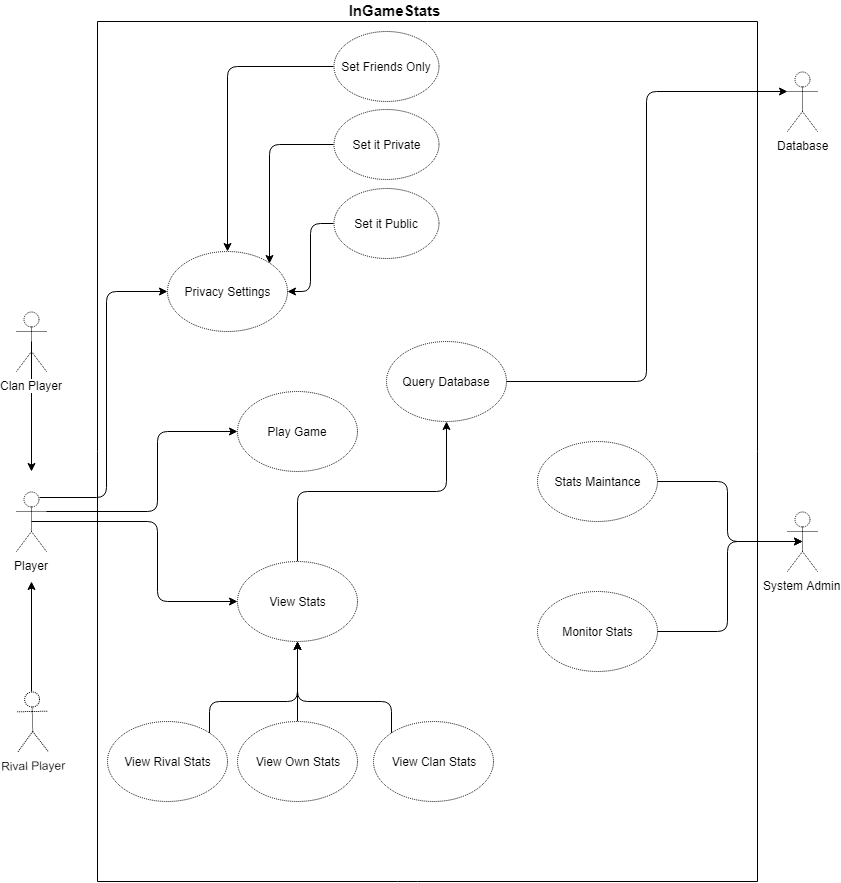

The diagram above was exported from draw.io. Its source (the exported page's mxGraphModel, read from the mxfile embedded in the PNG):
<mxGraphModel dx="1042" dy="554" grid="1" gridSize="10" guides="1" tooltips="1" connect="1" arrows="1" fold="1" page="1" pageScale="1" pageWidth="850" pageHeight="1100" background="#ffffff" math="0" shadow="0">
  <root>
    <mxCell id="0" />
    <mxCell id="1" parent="0" />
    <mxCell id="118" style="edgeStyle=orthogonalEdgeStyle;rounded=1;html=1;exitX=1;exitY=0.3333333333333333;exitPerimeter=0;entryX=0;entryY=0.5;jettySize=auto;orthogonalLoop=1;" parent="1" source="4" target="37" edge="1">
      <mxGeometry relative="1" as="geometry">
        <Array as="points">
          <mxPoint x="160" y="520" />
          <mxPoint x="160" y="440" />
        </Array>
      </mxGeometry>
    </mxCell>
    <mxCell id="127" style="edgeStyle=orthogonalEdgeStyle;html=1;exitX=0.75;exitY=0.1;exitPerimeter=0;entryX=0;entryY=0.5;jettySize=auto;orthogonalLoop=1;strokeColor=#000000;rounded=1;" parent="1" source="4" target="36" edge="1">
      <mxGeometry relative="1" as="geometry">
        <Array as="points">
          <mxPoint x="109" y="506" />
          <mxPoint x="109" y="300" />
        </Array>
      </mxGeometry>
    </mxCell>
    <mxCell id="134" style="edgeStyle=orthogonalEdgeStyle;rounded=1;html=1;exitX=0.5;exitY=0.5;exitPerimeter=0;entryX=0;entryY=0.5;jettySize=auto;orthogonalLoop=1;strokeWidth=1;" parent="1" source="4" target="133" edge="1">
      <mxGeometry relative="1" as="geometry">
        <Array as="points">
          <mxPoint x="160" y="530" />
          <mxPoint x="160" y="610" />
        </Array>
      </mxGeometry>
    </mxCell>
    <mxCell id="4" value="Player" style="shape=umlActor;verticalLabelPosition=bottom;labelBackgroundColor=#ffffff;verticalAlign=top;html=1;outlineConnect=0;dashed=1;dashPattern=1 1;gradientColor=none;" parent="1" vertex="1">
      <mxGeometry x="19" y="500" width="30" height="60" as="geometry" />
    </mxCell>
    <mxCell id="6" value="System Admin" style="shape=umlActor;verticalLabelPosition=bottom;labelBackgroundColor=#ffffff;verticalAlign=top;html=1;outlineConnect=0;dashed=1;dashPattern=1 1;gradientColor=none;" parent="1" vertex="1">
      <mxGeometry x="790" y="520" width="30" height="60" as="geometry" />
    </mxCell>
    <mxCell id="138" style="edgeStyle=orthogonalEdgeStyle;rounded=1;html=1;exitX=0;exitY=0;entryX=0.5;entryY=1;jettySize=auto;orthogonalLoop=1;strokeWidth=1;" parent="1" source="21" target="133" edge="1">
      <mxGeometry relative="1" as="geometry">
        <Array as="points">
          <mxPoint x="394" y="710" />
          <mxPoint x="300" y="710" />
        </Array>
      </mxGeometry>
    </mxCell>
    <mxCell id="21" value="View Clan Stats" style="ellipse;whiteSpace=wrap;html=1;dashed=1;dashPattern=1 1;gradientColor=none;" parent="1" vertex="1">
      <mxGeometry x="376" y="730" width="120" height="80" as="geometry" />
    </mxCell>
    <mxCell id="75" style="edgeStyle=orthogonalEdgeStyle;rounded=1;html=1;exitX=1;exitY=0.5;entryX=0.5;entryY=0.5;entryPerimeter=0;jettySize=auto;orthogonalLoop=1;strokeWidth=1;" parent="1" source="22" target="6" edge="1">
      <mxGeometry relative="1" as="geometry">
        <Array as="points">
          <mxPoint x="730" y="490" />
          <mxPoint x="730" y="550" />
        </Array>
      </mxGeometry>
    </mxCell>
    <mxCell id="22" value="Stats Maintance" style="ellipse;whiteSpace=wrap;html=1;dashed=1;dashPattern=1 1;gradientColor=none;" parent="1" vertex="1">
      <mxGeometry x="540" y="450" width="120" height="80" as="geometry" />
    </mxCell>
    <mxCell id="112" style="edgeStyle=orthogonalEdgeStyle;rounded=1;html=1;exitX=1;exitY=0.5;entryX=0.5;entryY=0.5;entryPerimeter=0;jettySize=auto;orthogonalLoop=1;strokeWidth=1;" parent="1" source="24" target="6" edge="1">
      <mxGeometry relative="1" as="geometry">
        <Array as="points">
          <mxPoint x="730" y="640" />
          <mxPoint x="730" y="550" />
        </Array>
      </mxGeometry>
    </mxCell>
    <mxCell id="24" value="Monitor Stats" style="ellipse;whiteSpace=wrap;html=1;dashed=1;dashPattern=1 1;gradientColor=none;" parent="1" vertex="1">
      <mxGeometry x="540" y="600" width="120" height="80" as="geometry" />
    </mxCell>
    <mxCell id="142" style="edgeStyle=orthogonalEdgeStyle;rounded=1;html=1;exitX=0;exitY=0.5;entryX=1;entryY=0;jettySize=auto;orthogonalLoop=1;strokeWidth=1;" parent="1" source="35" target="36" edge="1">
      <mxGeometry relative="1" as="geometry" />
    </mxCell>
    <mxCell id="35" value="Set it Private" style="ellipse;whiteSpace=wrap;html=1;dashed=1;dashPattern=1 1;gradientColor=none;" parent="1" vertex="1">
      <mxGeometry x="336" y="118" width="105" height="70" as="geometry" />
    </mxCell>
    <mxCell id="36" value="Privacy Settings" style="ellipse;whiteSpace=wrap;html=1;dashed=1;dashPattern=1 1;gradientColor=none;" parent="1" vertex="1">
      <mxGeometry x="170" y="260" width="120" height="80" as="geometry" />
    </mxCell>
    <mxCell id="37" value="Play Game" style="ellipse;whiteSpace=wrap;html=1;dashed=1;dashPattern=1 1;gradientColor=none;" parent="1" vertex="1">
      <mxGeometry x="240" y="400" width="120" height="80" as="geometry" />
    </mxCell>
    <mxCell id="143" style="edgeStyle=orthogonalEdgeStyle;rounded=1;html=1;exitX=0;exitY=0.5;jettySize=auto;orthogonalLoop=1;strokeWidth=1;" parent="1" source="38" target="36" edge="1">
      <mxGeometry relative="1" as="geometry" />
    </mxCell>
    <mxCell id="38" value="Set Friends Only" style="ellipse;whiteSpace=wrap;html=1;dashed=1;dashPattern=1 1;gradientColor=none;" parent="1" vertex="1">
      <mxGeometry x="336" y="40" width="105" height="70" as="geometry" />
    </mxCell>
    <mxCell id="137" style="edgeStyle=orthogonalEdgeStyle;rounded=1;html=1;exitX=0.5;exitY=0;jettySize=auto;orthogonalLoop=1;strokeWidth=1;entryX=0.5;entryY=1;" parent="1" source="39" target="133" edge="1">
      <mxGeometry relative="1" as="geometry">
        <mxPoint x="299.57142857142867" y="670" as="targetPoint" />
      </mxGeometry>
    </mxCell>
    <mxCell id="39" value="View Own Stats" style="ellipse;whiteSpace=wrap;html=1;dashed=1;dashPattern=1 1;gradientColor=none;" parent="1" vertex="1">
      <mxGeometry x="240" y="730" width="120" height="80" as="geometry" />
    </mxCell>
    <mxCell id="136" style="edgeStyle=orthogonalEdgeStyle;rounded=1;html=1;exitX=1;exitY=0;entryX=0.5;entryY=1;jettySize=auto;orthogonalLoop=1;strokeWidth=1;" parent="1" source="40" target="133" edge="1">
      <mxGeometry relative="1" as="geometry">
        <Array as="points">
          <mxPoint x="212" y="710" />
          <mxPoint x="300" y="710" />
        </Array>
      </mxGeometry>
    </mxCell>
    <mxCell id="40" value="View Rival Stats" style="ellipse;whiteSpace=wrap;html=1;dashed=1;dashPattern=1 1;gradientColor=none;" parent="1" vertex="1">
      <mxGeometry x="110" y="730" width="120" height="80" as="geometry" />
    </mxCell>
    <mxCell id="67" value="Database" style="shape=umlActor;verticalLabelPosition=bottom;labelBackgroundColor=#ffffff;verticalAlign=top;html=1;outlineConnect=0;dashed=1;dashPattern=1 1;gradientColor=none;" parent="1" vertex="1">
      <mxGeometry x="790" y="80" width="30" height="60" as="geometry" />
    </mxCell>
    <mxCell id="68" value="" style="endArrow=none;html=1;strokeWidth=1;" parent="1" edge="1">
      <mxGeometry width="50" height="50" relative="1" as="geometry">
        <mxPoint x="100" y="890" as="sourcePoint" />
        <mxPoint x="100" y="30" as="targetPoint" />
      </mxGeometry>
    </mxCell>
    <mxCell id="69" value="" style="endArrow=none;html=1;strokeWidth=1;" parent="1" edge="1">
      <mxGeometry width="50" height="50" relative="1" as="geometry">
        <mxPoint x="100" y="890" as="sourcePoint" />
        <mxPoint x="760" y="890" as="targetPoint" />
        <Array as="points">
          <mxPoint x="410" y="890" />
        </Array>
      </mxGeometry>
    </mxCell>
    <mxCell id="70" value="" style="endArrow=none;html=1;strokeWidth=1;" parent="1" edge="1">
      <mxGeometry width="50" height="50" relative="1" as="geometry">
        <mxPoint x="760" y="890" as="sourcePoint" />
        <mxPoint x="760" y="30" as="targetPoint" />
      </mxGeometry>
    </mxCell>
    <mxCell id="71" value="" style="endArrow=none;html=1;strokeWidth=1;" parent="1" edge="1">
      <mxGeometry width="50" height="50" relative="1" as="geometry">
        <mxPoint x="100" y="30" as="sourcePoint" />
        <mxPoint x="760" y="30" as="targetPoint" />
      </mxGeometry>
    </mxCell>
    <mxCell id="95" style="edgeStyle=orthogonalEdgeStyle;rounded=1;html=1;exitX=1;exitY=0.5;entryX=0;entryY=0.3333333333333333;entryPerimeter=0;jettySize=auto;orthogonalLoop=1;strokeWidth=1;" parent="1" source="77" target="67" edge="1">
      <mxGeometry relative="1" as="geometry" />
    </mxCell>
    <mxCell id="77" value="Query Database" style="ellipse;whiteSpace=wrap;html=1;dashed=1;dashPattern=1 1;gradientColor=none;" parent="1" vertex="1">
      <mxGeometry x="388.5" y="350" width="120" height="80" as="geometry" />
    </mxCell>
    <mxCell id="116" style="edgeStyle=orthogonalEdgeStyle;rounded=0;html=1;exitX=0.5;exitY=0.5;exitPerimeter=0;jettySize=auto;orthogonalLoop=1;" parent="1" source="113" edge="1">
      <mxGeometry relative="1" as="geometry">
        <mxPoint x="34" y="480" as="targetPoint" />
      </mxGeometry>
    </mxCell>
    <mxCell id="113" value="Clan Player" style="shape=umlActor;verticalLabelPosition=bottom;labelBackgroundColor=#ffffff;verticalAlign=top;html=1;outlineConnect=0;dashed=1;dashPattern=1 1;gradientColor=none;" parent="1" vertex="1">
      <mxGeometry x="19" y="320" width="30" height="60" as="geometry" />
    </mxCell>
    <mxCell id="115" style="edgeStyle=orthogonalEdgeStyle;rounded=0;html=1;exitX=0.5;exitY=0;exitPerimeter=0;jettySize=auto;orthogonalLoop=1;" parent="1" source="114" edge="1">
      <mxGeometry relative="1" as="geometry">
        <mxPoint x="34" y="590" as="targetPoint" />
      </mxGeometry>
    </mxCell>
    <mxCell id="114" value="Rival Player" style="shape=umlActor;verticalLabelPosition=bottom;labelBackgroundColor=#ffffff;verticalAlign=top;html=1;outlineConnect=0;dashed=1;dashPattern=1 1;gradientColor=none;rotation=-1;" parent="1" vertex="1">
      <mxGeometry x="20" y="700" width="30" height="60" as="geometry" />
    </mxCell>
    <mxCell id="117" style="edgeStyle=orthogonalEdgeStyle;rounded=0;html=1;exitX=0.5;exitY=0.5;exitPerimeter=0;entryX=0.5;entryY=0.5;entryPerimeter=0;jettySize=auto;orthogonalLoop=1;" parent="1" source="4" target="4" edge="1">
      <mxGeometry relative="1" as="geometry" />
    </mxCell>
    <mxCell id="141" style="edgeStyle=orthogonalEdgeStyle;rounded=1;html=1;exitX=0;exitY=0.5;entryX=1;entryY=0.5;jettySize=auto;orthogonalLoop=1;strokeWidth=1;" parent="1" source="119" target="36" edge="1">
      <mxGeometry relative="1" as="geometry" />
    </mxCell>
    <mxCell id="119" value="Set it Public" style="ellipse;whiteSpace=wrap;html=1;dashed=1;dashPattern=1 1;gradientColor=none;" parent="1" vertex="1">
      <mxGeometry x="336" y="197" width="105" height="70" as="geometry" />
    </mxCell>
    <mxCell id="126" value="InGameStats" style="text;html=1;strokeColor=none;fillColor=none;align=center;verticalAlign=middle;whiteSpace=wrap;rounded=0;fontStyle=1;fontSize=15;" parent="1" vertex="1">
      <mxGeometry x="376" y="9" width="40" height="20" as="geometry" />
    </mxCell>
    <mxCell id="132" style="edgeStyle=orthogonalEdgeStyle;rounded=0;html=1;exitX=1;exitY=1;exitPerimeter=0;entryX=1;entryY=1;entryPerimeter=0;jettySize=auto;orthogonalLoop=1;" parent="1" source="4" target="4" edge="1">
      <mxGeometry relative="1" as="geometry" />
    </mxCell>
    <mxCell id="144" style="edgeStyle=orthogonalEdgeStyle;rounded=1;html=1;exitX=0.5;exitY=0;entryX=0.5;entryY=1;jettySize=auto;orthogonalLoop=1;strokeColor=#000000;strokeWidth=1;" parent="1" source="133" target="77" edge="1">
      <mxGeometry relative="1" as="geometry" />
    </mxCell>
    <mxCell id="133" value="View Stats" style="ellipse;whiteSpace=wrap;html=1;dashed=1;dashPattern=1 1;gradientColor=none;" parent="1" vertex="1">
      <mxGeometry x="240" y="570" width="120" height="80" as="geometry" />
    </mxCell>
  </root>
</mxGraphModel>